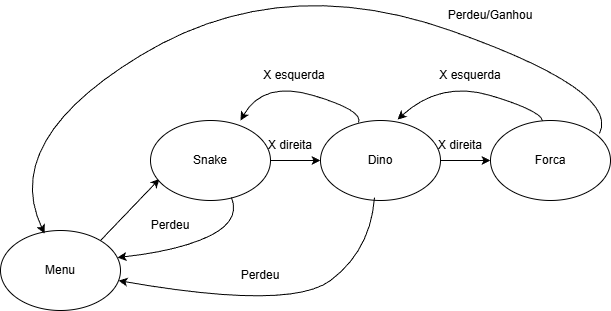

The diagram above was exported from draw.io. Its source (the exported page's mxGraphModel, read from the mxfile embedded in the PNG):
<mxGraphModel dx="1579" dy="754" grid="1" gridSize="10" guides="1" tooltips="1" connect="1" arrows="1" fold="1" page="1" pageScale="1" pageWidth="827" pageHeight="1169" math="0" shadow="0">
  <root>
    <mxCell id="0" />
    <mxCell id="1" parent="0" />
    <mxCell id="RLymqSAo83LSuA3s6gie-1" parent="1" style="ellipse;whiteSpace=wrap;html=1;" value="Menu" vertex="1">
      <mxGeometry height="80" width="120" x="80" y="310" as="geometry" />
    </mxCell>
    <mxCell id="RLymqSAo83LSuA3s6gie-2" edge="1" parent="1" style="endArrow=classic;html=1;rounded=0;entryX=0.075;entryY=0.73;entryDx=0;entryDy=0;entryPerimeter=0;" target="RLymqSAo83LSuA3s6gie-3" value="">
      <mxGeometry height="50" relative="1" width="50" as="geometry">
        <mxPoint x="180" y="320" as="sourcePoint" />
        <mxPoint x="230" y="270" as="targetPoint" />
      </mxGeometry>
    </mxCell>
    <mxCell id="RLymqSAo83LSuA3s6gie-7" edge="1" parent="1" source="RLymqSAo83LSuA3s6gie-3" style="edgeStyle=orthogonalEdgeStyle;rounded=0;orthogonalLoop=1;jettySize=auto;html=1;exitX=1;exitY=0.5;exitDx=0;exitDy=0;entryX=0;entryY=0.5;entryDx=0;entryDy=0;" target="RLymqSAo83LSuA3s6gie-4">
      <mxGeometry relative="1" as="geometry" />
    </mxCell>
    <mxCell id="RLymqSAo83LSuA3s6gie-3" parent="1" style="ellipse;whiteSpace=wrap;html=1;" value="Snake" vertex="1">
      <mxGeometry height="80" width="120" x="230" y="200" as="geometry" />
    </mxCell>
    <mxCell id="RLymqSAo83LSuA3s6gie-8" edge="1" parent="1" source="RLymqSAo83LSuA3s6gie-4" style="edgeStyle=orthogonalEdgeStyle;rounded=0;orthogonalLoop=1;jettySize=auto;html=1;exitX=1;exitY=0.5;exitDx=0;exitDy=0;entryX=0;entryY=0.5;entryDx=0;entryDy=0;" target="RLymqSAo83LSuA3s6gie-5">
      <mxGeometry relative="1" as="geometry" />
    </mxCell>
    <mxCell id="RLymqSAo83LSuA3s6gie-4" parent="1" style="ellipse;whiteSpace=wrap;html=1;" value="Dino" vertex="1">
      <mxGeometry height="80" width="120" x="400" y="200" as="geometry" />
    </mxCell>
    <mxCell id="RLymqSAo83LSuA3s6gie-5" parent="1" style="ellipse;whiteSpace=wrap;html=1;" value="Forca" vertex="1">
      <mxGeometry height="80" width="120" x="570" y="200" as="geometry" />
    </mxCell>
    <mxCell id="RLymqSAo83LSuA3s6gie-13" edge="1" parent="1" source="RLymqSAo83LSuA3s6gie-5" style="curved=1;endArrow=classic;html=1;rounded=0;entryX=0.642;entryY=-0.012;entryDx=0;entryDy=0;entryPerimeter=0;" target="RLymqSAo83LSuA3s6gie-4" value="">
      <mxGeometry height="50" relative="1" width="50" as="geometry">
        <Array as="points">
          <mxPoint x="620" y="190" />
          <mxPoint x="520" y="160" />
        </Array>
        <mxPoint x="650" y="220" as="sourcePoint" />
        <mxPoint x="470" y="210" as="targetPoint" />
      </mxGeometry>
    </mxCell>
    <mxCell id="RLymqSAo83LSuA3s6gie-14" edge="1" parent="1" source="RLymqSAo83LSuA3s6gie-4" style="curved=1;endArrow=classic;html=1;rounded=0;exitX=0.317;exitY=0.025;exitDx=0;exitDy=0;exitPerimeter=0;" value="">
      <mxGeometry height="50" relative="1" width="50" as="geometry">
        <Array as="points">
          <mxPoint x="443" y="190" />
          <mxPoint x="343" y="160" />
        </Array>
        <mxPoint x="447" y="220" as="sourcePoint" />
        <mxPoint x="320" y="200" as="targetPoint" />
      </mxGeometry>
    </mxCell>
    <mxCell id="RLymqSAo83LSuA3s6gie-15" edge="1" parent="1" source="RLymqSAo83LSuA3s6gie-5" style="curved=1;endArrow=classic;html=1;rounded=0;entryX=0.367;entryY=0.038;entryDx=0;entryDy=0;entryPerimeter=0;exitX=0.908;exitY=0.163;exitDx=0;exitDy=0;exitPerimeter=0;" target="RLymqSAo83LSuA3s6gie-1" value="">
      <mxGeometry height="50" relative="1" width="50" as="geometry">
        <Array as="points">
          <mxPoint x="700" y="170" />
          <mxPoint x="360" y="50" />
          <mxPoint x="80" y="220" />
        </Array>
        <mxPoint x="667" y="230" as="sourcePoint" />
        <mxPoint x="520" y="229" as="targetPoint" />
      </mxGeometry>
    </mxCell>
    <mxCell id="RLymqSAo83LSuA3s6gie-24" edge="1" parent="1" source="RLymqSAo83LSuA3s6gie-20" style="curved=1;endArrow=classic;html=1;rounded=0;entryX=0.5;entryY=1;entryDx=0;entryDy=0;exitX=0.5;exitY=1;exitDx=0;exitDy=0;" value="">
      <mxGeometry height="50" relative="1" width="50" as="geometry">
        <Array as="points">
          <mxPoint x="663" y="490" />
          <mxPoint x="460" y="490" />
        </Array>
        <mxPoint x="667" y="520" as="sourcePoint" />
        <mxPoint x="460" y="430" as="targetPoint" />
      </mxGeometry>
    </mxCell>
    <mxCell id="wSwh6IQxbY7UNvw1eM3v-5" parent="1" style="text;html=1;whiteSpace=wrap;strokeColor=none;fillColor=none;align=center;verticalAlign=middle;rounded=0;" value="X esquerda&lt;span style=&quot;color: rgba(0, 0, 0, 0); font-family: monospace; font-size: 0px; text-align: start; text-wrap-mode: nowrap;&quot;&gt;%3CmxGraphModel%3E%3Croot%3E%3CmxCell%20id%3D%220%22%2F%3E%3CmxCell%20id%3D%221%22%20parent%3D%220%22%2F%3E%3CmxCell%20id%3D%222%22%20value%3D%22%26quot%3BClick%20Bot%C3%A3o%26quot%3B%22%20style%3D%22text%3Bhtml%3D1%3BwhiteSpace%3Dwrap%3BstrokeColor%3Dnone%3BfillColor%3Dnone%3Balign%3Dcenter%3BverticalAlign%3Dmiddle%3Brounded%3D0%3B%22%20vertex%3D%221%22%20parent%3D%221%22%3E%3CmxGeometry%20x%3D%22270%22%20y%3D%22310%22%20width%3D%2280%22%20height%3D%2230%22%20as%3D%22geometry%22%2F%3E%3C%2FmxCell%3E%3C%2Froot%3E%3C%2FmxGraphModel%3E&lt;/span&gt;" vertex="1">
      <mxGeometry height="30" width="80" x="334" y="140" as="geometry" />
    </mxCell>
    <mxCell id="wSwh6IQxbY7UNvw1eM3v-6" parent="1" style="text;html=1;whiteSpace=wrap;strokeColor=none;fillColor=none;align=center;verticalAlign=middle;rounded=0;" value="X esquerda&lt;span style=&quot;color: rgba(0, 0, 0, 0); font-family: monospace; font-size: 0px; text-align: start; text-wrap-mode: nowrap;&quot;&gt;%3CmxGraphModel%3E%3Croot%3E%3CmxCell%20id%3D%220%22%2F%3E%3CmxCell%20id%3D%221%22%20parent%3D%220%22%2F%3E%3CmxCell%20id%3D%222%22%20value%3D%22%26quot%3BClick%20Bot%C3%A3o%26quot%3B%22%20style%3D%22text%3Bhtml%3D1%3BwhiteSpace%3Dwrap%3BstrokeColor%3Dnone%3BfillColor%3Dnone%3Balign%3Dcenter%3BverticalAlign%3Dmiddle%3Brounded%3D0%3B%22%20vertex%3D%221%22%20parent%3D%221%22%3E%3CmxGeometry%20x%3D%22270%22%20y%3D%22310%22%20width%3D%2280%22%20height%3D%2230%22%20as%3D%22geometry%22%2F%3E%3C%2FmxCell%3E%3C%2Froot%3E%3C%2FmxGraphModel%3E&lt;/span&gt;" vertex="1">
      <mxGeometry height="30" width="80" x="510" y="140" as="geometry" />
    </mxCell>
    <mxCell id="wSwh6IQxbY7UNvw1eM3v-7" parent="1" style="text;html=1;whiteSpace=wrap;strokeColor=none;fillColor=none;align=center;verticalAlign=middle;rounded=0;" value="X direita&lt;span style=&quot;color: rgba(0, 0, 0, 0); font-family: monospace; font-size: 0px; text-align: start; text-wrap-mode: nowrap;&quot;&gt;%3CmxGraphModel%3E%3Croot%3E%3CmxCell%20id%3D%220%22%2F%3E%3CmxCell%20id%3D%221%22%20parent%3D%220%22%2F%3E%3CmxCell%20id%3D%222%22%20value%3D%22%26quot%3BClick%20Bot%C3%A3o%26quot%3B%22%20style%3D%22text%3Bhtml%3D1%3BwhiteSpace%3Dwrap%3BstrokeColor%3Dnone%3BfillColor%3Dnone%3Balign%3Dcenter%3BverticalAlign%3Dmiddle%3Brounded%3D0%3B%22%20vertex%3D%221%22%20parent%3D%221%22%3E%3CmxGeometry%20x%3D%22270%22%20y%3D%22310%22%20width%3D%2280%22%20height%3D%2230%22%20as%3D%22geometry%22%2F%3E%3C%2FmxCell%3E%3C%2Froot%3E%3C%2FmxGraphModel%3E&lt;/span&gt;" vertex="1">
      <mxGeometry height="30" width="80" x="330" y="210" as="geometry" />
    </mxCell>
    <mxCell id="wSwh6IQxbY7UNvw1eM3v-8" parent="1" style="text;html=1;whiteSpace=wrap;strokeColor=none;fillColor=none;align=center;verticalAlign=middle;rounded=0;" value="X direita&lt;span style=&quot;color: rgba(0, 0, 0, 0); font-family: monospace; font-size: 0px; text-align: start; text-wrap-mode: nowrap;&quot;&gt;%3CmxGraphModel%3E%3Croot%3E%3CmxCell%20id%3D%220%22%2F%3E%3CmxCell%20id%3D%221%22%20parent%3D%220%22%2F%3E%3CmxCell%20id%3D%222%22%20value%3D%22%26quot%3BClick%20Bot%C3%A3o%26quot%3B%22%20style%3D%22text%3Bhtml%3D1%3BwhiteSpace%3Dwrap%3BstrokeColor%3Dnone%3BfillColor%3Dnone%3Balign%3Dcenter%3BverticalAlign%3Dmiddle%3Brounded%3D0%3B%22%20vertex%3D%221%22%20parent%3D%221%22%3E%3CmxGeometry%20x%3D%22270%22%20y%3D%22310%22%20width%3D%2280%22%20height%3D%2230%22%20as%3D%22geometry%22%2F%3E%3C%2FmxCell%3E%3C%2Froot%3E%3C%2FmxGraphModel%3E&lt;/span&gt;" vertex="1">
      <mxGeometry height="30" width="80" x="500" y="210" as="geometry" />
    </mxCell>
    <mxCell id="wSwh6IQxbY7UNvw1eM3v-13" parent="1" style="text;html=1;whiteSpace=wrap;strokeColor=none;fillColor=none;align=center;verticalAlign=middle;rounded=0;" value="Perdeu/Ganhou" vertex="1">
      <mxGeometry height="30" width="80" x="530" y="80" as="geometry" />
    </mxCell>
    <mxCell id="_-X90vvHAlkIW8vWaXET-3" edge="1" parent="1" source="RLymqSAo83LSuA3s6gie-4" style="curved=1;endArrow=classic;html=1;rounded=0;exitX=0.45;exitY=0.963;exitDx=0;exitDy=0;exitPerimeter=0;" target="RLymqSAo83LSuA3s6gie-1" value="">
      <mxGeometry height="50" relative="1" width="50" as="geometry">
        <Array as="points">
          <mxPoint x="450" y="330" />
          <mxPoint x="370" y="390" />
        </Array>
        <mxPoint x="390" y="410" as="sourcePoint" />
        <mxPoint x="440" y="360" as="targetPoint" />
      </mxGeometry>
    </mxCell>
    <mxCell id="_-X90vvHAlkIW8vWaXET-4" parent="1" style="text;html=1;whiteSpace=wrap;strokeColor=none;fillColor=none;align=center;verticalAlign=middle;rounded=0;" value="Perdeu" vertex="1">
      <mxGeometry height="30" width="80" x="300" y="340" as="geometry" />
    </mxCell>
    <mxCell id="_-X90vvHAlkIW8vWaXET-5" edge="1" parent="1" source="RLymqSAo83LSuA3s6gie-3" style="curved=1;endArrow=classic;html=1;rounded=0;exitX=0.675;exitY=0.963;exitDx=0;exitDy=0;exitPerimeter=0;entryX=0.975;entryY=0.338;entryDx=0;entryDy=0;entryPerimeter=0;" target="RLymqSAo83LSuA3s6gie-1" value="">
      <mxGeometry height="50" relative="1" width="50" as="geometry">
        <Array as="points">
          <mxPoint x="320" y="300" />
          <mxPoint x="260" y="330" />
        </Array>
        <mxPoint x="340" y="270" as="sourcePoint" />
        <mxPoint x="210" y="340" as="targetPoint" />
      </mxGeometry>
    </mxCell>
    <mxCell id="_-X90vvHAlkIW8vWaXET-6" parent="1" style="text;html=1;whiteSpace=wrap;strokeColor=none;fillColor=none;align=center;verticalAlign=middle;rounded=0;" value="Perdeu" vertex="1">
      <mxGeometry height="30" width="80" x="210" y="290" as="geometry" />
    </mxCell>
  </root>
</mxGraphModel>